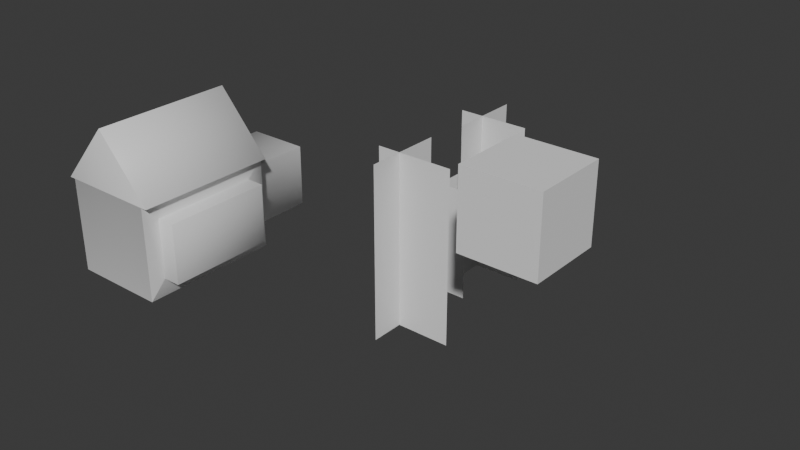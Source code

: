 # Source: House.blend  (saved by Blender 4.3.34; exported with 4.5.12 LTS)
import bpy
from mathutils import Matrix  # noqa: F401  (used for matrix-valued properties, if any)

bpy.ops.wm.read_factory_settings(use_empty=True)
scene = bpy.context.scene
scene.name = 'Scene'

# ---- collections
col_collection = bpy.data.collections.new('Collection'); scene.collection.children.link(col_collection)

# ---- materials (node trees are filled in below, after node groups)
mat_material = bpy.data.materials.new('Material')
mat_material.alpha_threshold = 0.0
mat_material.roughness = 0.5
mat_material.line_color = (0.0, 0.0, 0.0, 1.0)
mat_dach = bpy.data.materials.new('Dach')

# ---- material node trees
mat_material.use_nodes = True; mat_material.node_tree.nodes.clear()
_N = mat_material.node_tree.nodes; _L = mat_material.node_tree.links
n0 = _N.new('ShaderNodeOutputMaterial'); n0.name = 'Material Output'; n0.location = (300, 300)
n1 = _N.new('ShaderNodeBsdfPrincipled'); n1.name = 'Principled BSDF'; n1.location = (10, 300)
n1.inputs[3].default_value = 1.45
_L.new(n1.outputs[0], n0.inputs[0])
n0.is_active_output = True
mat_dach.use_nodes = True; mat_dach.node_tree.nodes.clear()
_N = mat_dach.node_tree.nodes; _L = mat_dach.node_tree.links
n0 = _N.new('ShaderNodeBsdfPrincipled'); n0.name = 'Principled BSDF'; n0.location = (10, 300)
n1 = _N.new('ShaderNodeOutputMaterial'); n1.name = 'Material Output'; n1.location = (300, 300)
_L.new(n0.outputs[0], n1.inputs[0])
n1.is_active_output = True

# ---- world
world_world = bpy.data.worlds.new('World'); scene.world = world_world
world_world.use_nodes = True; world_world.node_tree.nodes.clear()
_N = world_world.node_tree.nodes; _L = world_world.node_tree.links
n0 = _N.new('ShaderNodeOutputWorld'); n0.name = 'World Output'; n0.location = (300, 300)
n1 = _N.new('ShaderNodeBackground'); n1.name = 'Background'; n1.location = (10, 300)
n1.inputs[0].default_value = (0.05088, 0.05088, 0.05088, 1.0)
_L.new(n1.outputs[0], n0.inputs[0])
n0.is_active_output = True
world_world.color = (0.05088, 0.05088, 0.05088)
world_world.sun_shadow_jitter_overblur = 0.0

# ---- meshes
me_cube = bpy.data.meshes.new('Cube')
me_cube.from_pydata([(-0.4453, 1.722, 1.666), (-0.4439, 1.722, 1.667), (-0.4433, 1.723, 1.666), (-0.4443, 1.723, 1.665), (-0.4443, 1.723, 0.3345), (-0.4433, 1.723, 0.3335), (-0.4439, 1.722, 0.3325), (-0.4453, 1.722, 0.3339), (0.8887, 1.723, 1.665), (0.8877, 1.723, 1.666), (0.8883, 1.722, 1.667), (0.8897, 1.722, 1.666), (0.8887, 1.723, 0.3345), (0.8897, 1.722, 0.3339), (0.8883, 1.722, 0.3325), (0.8877, 1.723, 0.3335), (-0.7778, -1.278, 2.0), (-0.7768, -1.278, 1.999), (-0.7778, -1.279, 2.0), (-0.7788, -1.277, 2.0), (-0.7778, -1.278, 2.0), (-0.7768, -1.278, 0.001), (-0.7778, -1.278, 1.192e-07), (-0.7778, -1.278, 1.192e-07), (-0.7768, -1.277, 1.192e-07), (1.223, -0.9178, 1.639), (1.223, -0.9168, 1.64), (1.222, -0.9174, 1.641), (1.222, -0.9188, 1.64), (1.223, -0.9178, 0.3609), (1.222, -0.9188, 0.3604), (1.222, -0.9174, 0.3589), (1.223, -0.9168, 0.3599), (-0.9158, 1.722, 2.0), (-0.9158, 1.721, 2.0), (-0.9161, 1.721, 2.001), (-0.9146, 1.722, 2.001), (1.361, 1.721, 2.001), (1.36, 1.721, 2.0), (1.36, 1.722, 2.0), (1.359, 1.722, 2.001), (-0.9146, -1.278, 2.001), (-0.9161, -1.277, 2.001), (-0.9158, -1.277, 2.0), (-0.9158, -1.278, 2.0), (1.361, -1.277, 2.001), (1.359, -1.278, 2.001), (1.36, -1.278, 2.0), (1.36, -1.277, 2.0), (0.2229, 1.721, 3.294), (0.2222, 1.722, 3.293), (0.2216, 1.721, 3.294), (0.2216, -1.277, 3.294), (0.2222, -1.278, 3.293), (0.2229, -1.277, 3.294), (-0.7778, 1.722, 1.192e-07), (-0.7778, 1.721, 0.001), (-0.7778, 1.722, 1.192e-07), (-0.7778, -1.278, 1.192e-07), (-0.7778, -1.278, 1.192e-07), (-0.7778, -1.277, 0.001), (-0.7778, 1.722, 1.999), (-0.7778, 1.721, 1.999), (-0.7778, 1.721, 2.0), (-0.7788, 1.721, 2.0), (-0.7778, 1.721, 2.0), (-0.7754, 1.722, 1.999), (-0.7768, 1.722, 1.998), (-0.7778, -1.278, 2.0), (-0.7778, -1.278, 2.0), (-0.7778, -1.277, 1.999), (-0.7778, 1.722, 1.192e-07), (-0.7778, 1.722, 1.192e-07), (-0.7768, 1.722, 0.002414), (-0.7754, 1.722, 0.001), (-0.7768, 1.721, 1.192e-07), (1.223, 1.362, 1.639), (1.222, 1.363, 1.64), (1.222, 1.362, 1.641), (1.223, 1.361, 1.64), (1.223, 1.362, 0.3609), (1.223, 1.361, 0.3599), (1.222, 1.362, 0.3589), (1.222, 1.363, 0.3604), (-0.4443, 3.173, 1.665), (-0.4433, 3.173, 1.666), (-0.4433, 3.174, 1.665), (-0.4443, 3.173, 0.3345), (-0.4433, 3.174, 0.3345), (-0.4433, 3.173, 0.3335), (0.8887, 3.173, 1.665), (0.8877, 3.174, 1.665), (0.8877, 3.173, 1.666), (0.8887, 3.173, 0.3345), (0.8877, 3.173, 0.3335), (0.8877, 3.174, 0.3345), (1.221, -1.277, 1.192e-07), (1.222, -1.275, 0.001), (1.222, -1.277, 0.002414), (1.221, -1.278, 0.001), (1.222, -1.277, 1.998), (1.222, -1.275, 1.999), (1.223, -1.277, 2.0), (1.222, -1.279, 2.0), (1.221, -1.278, 1.999), (1.222, 1.721, 1.998), (1.221, 1.722, 1.998), (1.22, 1.722, 1.999), (1.222, 1.721, 2.0), (1.223, 1.721, 2.0), (1.222, 1.72, 1.999), (1.222, 1.721, 0.002414), (1.222, 1.72, 0.001), (1.221, 1.721, 1.192e-07), (1.22, 1.722, 0.001), (1.221, 1.722, 0.002414), (1.599, -0.9178, 0.3609), (1.599, -0.9168, 0.3599), (1.6, -0.9168, 0.3609), (1.599, -0.9178, 1.639), (1.6, -0.9168, 1.639), (1.599, -0.9168, 1.64), (1.599, 1.362, 1.639), (1.599, 1.361, 1.64), (1.6, 1.361, 1.639), (1.599, 1.362, 0.3609), (1.6, 1.361, 0.3609), (1.599, 1.361, 0.3599)], [], [(24, 75, 113, 96), (88, 86, 91, 95), (18, 103, 47, 44), (71, 23, 58, 55), (10, 1, 66, 107), (20, 63, 69), (41, 46, 53), (45, 37, 49, 54), (64, 19, 43, 34), (35, 42, 52, 51), (102, 109, 38, 48), (108, 65, 33, 39), (60, 70, 62, 56), (61, 72, 57), (25, 29, 116, 119), (99, 104, 17, 21), (77, 83, 111, 105), (2, 9, 92, 85), (22, 16, 68, 59), (15, 5, 89, 94), (8, 12, 93, 90), (126, 124, 120, 118), (6, 14, 114, 74), (13, 11, 106, 115), (4, 3, 84, 87), (79, 26, 121, 123), (80, 76, 122, 125), (30, 28, 100, 98), (40, 36, 50), (32, 81, 127, 117), (27, 78, 110, 101), (82, 31, 97, 112), (0, 1, 2, 3), (4, 5, 6, 7), (8, 9, 10, 11), (12, 13, 14, 15), (16, 17, 18, 19, 20), (21, 22, 23, 24), (25, 26, 27, 28), (29, 30, 31, 32), (33, 34, 35, 36), (37, 38, 39, 40), (41, 42, 43, 44), (45, 46, 47, 48), (49, 50, 51), (52, 53, 54), (55, 56, 57), (58, 59, 60), (61, 62, 63, 64, 65, 66, 67), (68, 69, 70), (71, 72, 73, 74, 75), (76, 77, 78, 79), (80, 81, 82, 83), (84, 85, 86), (87, 88, 89), (90, 91, 92), (93, 94, 95), (96, 97, 98, 99), (100, 101, 102, 103, 104), (105, 106, 107, 108, 109, 110), (111, 112, 113, 114, 115), (116, 117, 118), (119, 120, 121), (122, 123, 124), (125, 126, 127), (24, 96, 99, 21), (75, 24, 23, 71), (98, 100, 104, 99), (105, 111, 115, 106), (16, 22, 21, 17), (109, 102, 101, 110), (96, 113, 112, 97), (103, 18, 17, 104), (113, 75, 74, 114), (37, 45, 48, 38), (36, 40, 39, 33), (46, 41, 44, 47), (42, 35, 34, 43), (18, 44, 43, 19), (108, 39, 38, 109), (47, 103, 102, 48), (54, 49, 51, 52), (53, 46, 45, 54), (41, 53, 52, 42), (50, 36, 35, 51), (40, 50, 49, 37), (55, 58, 60, 56), (61, 57, 56, 62), (70, 60, 59, 68), (69, 63, 62, 70), (20, 69, 68, 16), (58, 23, 22, 59), (57, 72, 71, 55), (3, 4, 7, 0), (11, 13, 12, 8), (1, 10, 9, 2), (14, 6, 5, 15), (6, 74, 73, 7), (114, 14, 13, 115), (10, 107, 106, 11), (86, 88, 87, 84), (90, 93, 95, 91), (85, 92, 91, 86), (94, 89, 88, 95), (2, 85, 84, 3), (89, 5, 4, 87), (93, 12, 15, 94), (92, 9, 8, 90), (29, 25, 28, 30), (76, 80, 83, 77), (78, 27, 26, 79), (31, 82, 81, 32), (97, 31, 30, 98), (27, 101, 100, 28), (110, 78, 77, 105), (82, 112, 111, 83), (118, 120, 119, 116), (124, 126, 125, 122), (123, 121, 120, 124), (117, 127, 126, 118), (79, 123, 122, 76), (127, 81, 80, 125), (25, 119, 121, 26), (32, 117, 116, 29), (67, 73, 72, 61), (65, 108, 107, 66), (19, 64, 63, 20), (33, 65, 64, 34), (66, 1, 0, 67), (0, 7, 73, 67)])
me_cube.polygons.foreach_set('use_smooth', [True] * 130)
me_cube.polygons.foreach_set('material_index', [0, 0, 0, 0, 0, 0, 1, 1, 0, 1, 0, 0, 0, 0, 0, 0, 0, 0, 0, 0, 0, 0, 0, 0, 0, 0, 0, 0, 1, 0, 0, 0, 0, 0, 0, 0, 0, 0, 0, 0, 0, 1, 1, 1, 1, 1, 0, 0, 0, 0, 0, 0, 0, 0, 0, 0, 0, 0, 0, 0, 0, 0, 0, 0, 0, 0, 0, 0, 0, 0, 0, 0, 0, 0, 1, 1, 1, 1, 0, 0, 0, 1, 1, 1, 1, 1, 0, 0, 0, 0, 0, 0, 0, 0, 0, 0, 0, 0, 0, 0, 0, 0, 0, 0, 0, 0, 0, 0, 0, 0, 0, 0, 0, 0, 0, 0, 0, 0, 0, 0, 0, 0, 0, 0, 0, 0, 0, 0, 0, 0])
_uv = me_cube.uv_layers.new(name='UVMap')
_uv.uv.foreach_set('vector', [0.1251, 0.5001, 0.3749, 0.5001, 0.3749, 0.7499, 0.1251, 0.7499, 0.4168, 0.5418, 0.5832, 0.5418, 0.5832, 0.7082, 0.4168, 0.7082, 0.6245, -127.7, -2.289e-05, -30.38, 0.625, 0.0, 0.625, 0.25, 0.375, 0.5, 0.125, 0.5, 0.125, 0.5, 0.375, 0.5, 0.5834, 0.7083, 0.5834, 0.5417, 0.6249, 0.5003, 0.6249, 0.7497, 0.625, 0.25, 0.625, 0.4999, 0.625, 0.25, 0.625, 0.2499, 0.625, 0.0003392, 0.625, 0.2499, 0.625, 0.9999, 0.625, 0.7501, 0.625, 0.7501, 0.625, 0.9999, 0.625, 0.4999, 0.625, 0.2501, 0.625, 0.2501, 0.625, 0.4999, 0.625, 0.4999, 0.625, 0.2501, 0.625, 0.2501, 0.625, 0.4999, 0.625, 0.9999, 0.625, 0.7501, 0.625, 0.7501, 0.625, 0.9999, 0.6255, -127.2, -2.289e-05, -30.38, 0.625, 0.5, 0.625, 0.75, 0.3751, 0.2501, 0.6249, 0.2501, 0.6249, 0.4999, 0.3751, 0.4999, 0.0, 0.0, 0.0, 0.0, 0.0, 0.0, 0.5799, 0.97, 0.4201, 0.97, 0.4201, 0.97, 0.5799, 0.97, 0.3751, 0.000125, 0.6249, 0.000125, 0.6249, 0.2499, 0.3751, 0.2499, 0.58, 0.7799, 0.42, 0.7799, 0.3753, 0.7501, 0.6247, 0.7501, 0.5833, 0.5418, 0.5833, 0.7082, 0.5833, 0.7082, 0.5833, 0.5418, 0.375, 0.25, 0.625, 0.25, 0.625, 0.25, 0.375, 0.25, 0.4167, 0.7082, 0.4167, 0.5418, 0.4167, 0.5418, 0.4167, 0.7082, 0.5832, 0.7083, 0.4168, 0.7083, 0.4168, 0.7083, 0.5832, 0.7083, 0.4201, 0.7801, 0.5799, 0.7801, 0.5799, 0.9699, 0.4201, 0.9699, 0.4166, 0.5417, 0.4166, 0.7083, 0.3751, 0.7497, 0.3751, 0.5003, 0.4167, 0.7084, 0.5833, 0.7084, 0.6247, 0.7499, 0.3753, 0.7499, 0.4168, 0.5417, 0.5832, 0.5417, 0.5832, 0.5417, 0.4168, 0.5417, 0.58, 0.7801, 0.58, 0.9699, 0.58, 0.9699, 0.58, 0.7801, 0.4201, 0.78, 0.5799, 0.78, 0.5799, 0.78, 0.4201, 0.78, 0.42, 0.9701, 0.58, 0.9701, 0.6247, 0.9999, 0.3753, 0.9999, 0.625, 0.7499, 0.625, 0.5003, 0.625, 0.7499, 0.42, 0.9699, 0.42, 0.7801, 0.42, 0.7801, 0.42, 0.9699, 0.5801, 0.97, 0.5801, 0.78, 0.6249, 0.7502, 0.6249, 0.9998, 0.4199, 0.78, 0.4199, 0.97, 0.3751, 0.9998, 0.3751, 0.7502, 0.5833, 0.5416, 0.5834, 0.5417, 0.5833, 0.5418, 0.5832, 0.5417, 0.4168, 0.5417, 0.4167, 0.5418, 0.4166, 0.5417, 0.4167, 0.5416, 0.5832, 0.7083, 0.5833, 0.7082, 0.5834, 0.7083, 0.5833, 0.7084, 0.4168, 0.7083, 0.4167, 0.7084, 0.4166, 0.7083, 0.4167, 0.7082, 0.625, 0.25, 0.6249, 0.2499, 0.6245, -127.7, 0.625, 0.2501, 0.625, 0.25, 0.3751, 0.25, 0.375, 0.25, 0.375, 0.25, 0.375, 0.25, 0.5799, 0.97, 0.58, 0.9699, 0.5801, 0.97, 0.58, 0.9701, 0.4201, 0.97, 0.42, 0.9701, 0.4199, 0.97, 0.42, 0.9699, 0.625, 0.5, 0.625, 0.4999, 0.625, 0.4999, 0.625, 0.5, 0.625, 0.7501, 0.625, 0.7501, 0.625, 0.75, 0.625, 0.7499, 0.625, 0.2499, 0.625, 0.2501, 0.625, 0.2501, 0.625, 0.25, 0.625, 0.000145, 0.625, 0.0003392, 0.625, 0.0001098, 0.625, 0.0001098, 0.625, 0.75, 0.625, 0.7499, 0.625, 0.7499, 0.625, 0.2501, 0.625, 0.25, 0.625, 0.2501, 0.375, 0.5, 0.3749, 0.5, 0.375, 0.5, 0.125, 0.5, 0.125, 0.5, 0.1251, 0.5, 0.6249, 0.5, 0.6249, 0.4999, 0.625, 0.4999, 0.625, 0.4999, 0.625, 0.4999, 0.6249, 0.5, 0.6247, 0.5, 0.625, 0.25, 0.625, 0.25, 0.6249, 0.2501, 0.375, 0.5, 0.375, 0.5, 0.375, 0.5, 0.375, 0.5, 0.3749, 0.5, 0.5799, 0.78, 0.58, 0.7799, 0.5801, 0.78, 0.58, 0.7801, 0.4201, 0.78, 0.42, 0.7801, 0.4199, 0.78, 0.42, 0.7799, 0.5832, 0.5417, 0.5833, 0.5418, 0.5832, 0.5418, 0.4168, 0.5417, 0.4168, 0.5418, 0.4167, 0.5418, 0.5832, 0.7083, 0.5832, 0.7082, 0.5833, 0.7082, 0.4168, 0.7083, 0.4167, 0.7082, 0.4168, 0.7082, 0.1251, 0.7499, 0.1252, 0.75, 0.1251, 0.75, 0.125, 0.7499, 0.6247, 0.9999, 0.6248, 0.9999, 0.6249, 1.0, 0.625, 1.0, 0.6249, 1.0, 0.6247, 0.7501, 0.6247, 0.7499, 0.6249, 0.7497, 0.6255, -127.2, 0.625, 0.7501, 0.6249, 0.7502, 0.3752, 0.7501, 0.3751, 0.7502, 0.375, 0.7501, 0.3751, 0.75, 0.3752, 0.7501, 0.4201, 0.97, 0.42, 0.9699, 0.4201, 0.9699, 0.5799, 0.97, 0.5799, 0.9699, 0.58, 0.9699, 0.5799, 0.78, 0.58, 0.7801, 0.5799, 0.7801, 0.4201, 0.78, 0.4201, 0.7801, 0.42, 0.7801, 0.1251, 0.5001, 0.1251, 0.7499, 0.125, 0.7499, 0.125, 0.5001, 0.3749, 0.5001, 0.1251, 0.5001, 0.125, 0.5, 0.375, 0.5, 0.3753, 0.0, 0.6247, 0.0, 0.6249, 0.000125, 0.3751, 0.000125, 0.6247, 0.7501, 0.3753, 0.7501, 0.3753, 0.7499, 0.6247, 0.7499, 0.625, 0.25, 0.375, 0.25, 0.3751, 0.2499, 0.6249, 0.2499, 0.625, 0.7501, 0.625, 0.9999, 0.6249, 0.9998, 0.6249, 0.7502, 0.1251, 0.7499, 0.3749, 0.7499, 0.3748, 0.75, 0.1252, 0.75, -2.289e-05, -30.38, 0.6245, -127.7, 0.6249, 0.2499, 0.6249, 0.000125, 0.3749, 0.7499, 0.3749, 0.5001, 0.3751, 0.5003, 0.3751, 0.7497, 0.625, 0.7501, 0.625, 0.9999, 0.625, 0.9999, 0.625, 0.7501, 0.625, 0.5003, 0.625, 0.7499, 0.625, 0.75, 0.625, 0.5, 0.625, 0.0003392, 0.625, 0.2499, 0.625, 0.25, 0.625, 0.0, 0.625, 0.2501, 0.625, 0.4999, 0.625, 0.4999, 0.625, 0.2501, 0.6245, -127.7, 0.625, 0.25, 0.625, 0.2501, 0.625, 0.2501, 0.6255, -127.2, 0.625, 0.75, 0.625, 0.7501, 0.625, 0.7501, 0.625, 0.0, -2.289e-05, -30.38, 0.625, 0.0, 0.625, 0.0, 0.625, 0.2501, 0.625, 0.4999, 0.625, 0.4999, 0.625, 0.2501, 0.625, 0.2499, 0.625, 0.0003392, 0.625, 0.0001449, 0.625, 0.2499, 0.625, 0.2499, 0.625, 0.2499, 0.625, 0.2501, 0.625, 0.2501, 0.625, 0.5, 0.625, 0.5, 0.625, 0.4999, 0.625, 0.4999, 0.625, 0.7499, 0.625, 0.7499, 0.625, 0.7501, 0.625, 0.7501, 0.375, 0.5, 0.125, 0.5, 0.1251, 0.5, 0.3749, 0.5, 0.6249, 0.5, 0.375, 0.5, 0.3751, 0.4999, 0.6249, 0.4999, 0.6249, 0.2501, 0.3751, 0.2501, 0.375, 0.25, 0.625, 0.25, 0.625, 0.25, 0.625, 0.4999, 0.6249, 0.4999, 0.6249, 0.2501, 0.625, 0.25, 0.625, 0.25, 0.625, 0.25, 0.625, 0.25, 0.125, 0.5, 0.125, 0.5, 0.125, 0.5, 0.125, 0.5, 0.375, 0.5, 0.375, 0.5, 0.375, 0.5, 0.375, 0.5, 0.5832, 0.5417, 0.4168, 0.5417, 0.4167, 0.5416, 0.5833, 0.5416, 0.5833, 0.7084, 0.4167, 0.7084, 0.4168, 0.7083, 0.5832, 0.7083, 0.5834, 0.5417, 0.5834, 0.7083, 0.5833, 0.7082, 0.5833, 0.5418, 0.4166, 0.7083, 0.4166, 0.5417, 0.4167, 0.5418, 0.4167, 0.7082, 0.4166, 0.5417, 0.3751, 0.5003, 0.3753, 0.5001, 0.4167, 0.5416, 0.3751, 0.7497, 0.4166, 0.7083, 0.4167, 0.7084, 0.3753, 0.7499, 0.5834, 0.7083, 0.6249, 0.7497, 0.6247, 0.7499, 0.5833, 0.7084, 0.5832, 0.5418, 0.4168, 0.5418, 0.4168, 0.5417, 0.5832, 0.5417, 0.5832, 0.7083, 0.4168, 0.7083, 0.4168, 0.7082, 0.5832, 0.7082, 0.5833, 0.5418, 0.5833, 0.7082, 0.5832, 0.7082, 0.5832, 0.5418, 0.4167, 0.7082, 0.4167, 0.5418, 0.4168, 0.5418, 0.4168, 0.7082, 0.5833, 0.5418, 0.5833, 0.5418, 0.5832, 0.5417, 0.5832, 0.5417, 0.4167, 0.5418, 0.4167, 0.5418, 0.4168, 0.5417, 0.4168, 0.5417, 0.4168, 0.7083, 0.4168, 0.7083, 0.4167, 0.7082, 0.4167, 0.7082, 0.5833, 0.7082, 0.5833, 0.7082, 0.5832, 0.7083, 0.5832, 0.7083, 0.4201, 0.97, 0.5799, 0.97, 0.58, 0.9701, 0.42, 0.9701, 0.5799, 0.78, 0.4201, 0.78, 0.42, 0.7799, 0.58, 0.7799, 0.5801, 0.78, 0.5801, 0.97, 0.58, 0.9699, 0.58, 0.7801, 0.4199, 0.97, 0.4199, 0.78, 0.42, 0.7801, 0.42, 0.9699, 0.3751, 0.9998, 0.4199, 0.97, 0.42, 0.9701, 0.3753, 0.9999, 0.5801, 0.97, 0.6249, 0.9998, 0.6247, 0.9999, 0.58, 0.9701, 0.6249, 0.7502, 0.5801, 0.78, 0.58, 0.7799, 0.6247, 0.7501, 0.4199, 0.78, 0.3751, 0.7502, 0.3753, 0.7501, 0.42, 0.7799, 0.4201, 0.9699, 0.5799, 0.9699, 0.5799, 0.97, 0.4201, 0.97, 0.5799, 0.7801, 0.4201, 0.7801, 0.4201, 0.78, 0.5799, 0.78, 0.58, 0.7801, 0.58, 0.9699, 0.5799, 0.9699, 0.5799, 0.7801, 0.42, 0.9699, 0.42, 0.7801, 0.4201, 0.7801, 0.4201, 0.9699, 0.58, 0.7801, 0.58, 0.7801, 0.5799, 0.78, 0.5799, 0.78, 0.42, 0.7801, 0.42, 0.7801, 0.4201, 0.78, 0.4201, 0.78, 0.5799, 0.97, 0.5799, 0.97, 0.58, 0.9699, 0.58, 0.9699, 0.42, 0.9699, 0.42, 0.9699, 0.4201, 0.97, 0.4201, 0.97, 0.6247, 0.5001, 0.3753, 0.5001, 0.375, 0.5, 0.6249, 0.5, -2.289e-05, -30.38, 0.6255, -127.2, 0.6249, 0.7497, 0.6249, 0.5003, 0.625, 0.2501, 0.625, 0.4999, 0.625, 0.4999, 0.625, 0.25, 0.625, 0.5, -2.289e-05, -30.38, 0.625, 0.4999, 0.625, 0.4999, 0.6249, 0.5003, 0.5834, 0.5417, 0.5833, 0.5416, 0.6247, 0.5001, 0.5833, 0.5416, 0.4167, 0.5416, 0.3753, 0.5001, 0.6247, 0.5001])
me_cube.materials.append(mat_material)
me_cube.materials.append(mat_dach)
me_cube.use_mirror_vertex_groups = False
me_cube.update()
me_cube_001 = bpy.data.meshes.new('Cube.001')
me_cube_001.from_pydata([(-1.0, -1.0, -1.0), (-1.0, -1.0, 1.0), (-1.0, 1.0, -1.0), (-1.0, 1.0, 1.0), (1.0, -1.0, -1.0), (1.0, -1.0, 1.0), (1.0, 1.0, -1.0), (1.0, 1.0, 1.0)], [], [(0, 1, 3, 2), (2, 3, 7, 6), (6, 7, 5, 4), (4, 5, 1, 0), (2, 6, 4, 0), (7, 3, 1, 5)])
_uv = me_cube_001.uv_layers.new(name='UVMap')
_uv.uv.foreach_set('vector', [0.375, 0.0, 0.625, 0.0, 0.625, 0.25, 0.375, 0.25, 0.375, 0.25, 0.625, 0.25, 0.625, 0.5, 0.375, 0.5, 0.375, 0.5, 0.625, 0.5, 0.625, 0.75, 0.375, 0.75, 0.375, 0.75, 0.625, 0.75, 0.625, 1.0, 0.375, 1.0, 0.125, 0.5, 0.375, 0.5, 0.375, 0.75, 0.125, 0.75, 0.625, 0.5, 0.875, 0.5, 0.875, 0.75, 0.625, 0.75])
me_cube_001.update()
me_plane = bpy.data.meshes.new('Plane')
me_plane.from_pydata([(-3.478, -1.0, 1.871e-07), (1.0, -1.0, 0.0), (-3.478, 1.0, 1.871e-07), (1.0, 1.0, 0.0), (-1.93, 1.205, -0.341), (0.9906, 1.205, -0.341), (-1.93, 2.51, -0.341), (0.9906, 2.51, -0.341), (-3.186, 2.581, -0.3083), (1.001, 2.581, -0.3083), (-3.186, 4.451, -0.3083), (1.001, 4.451, -0.3083), (-3.478, -0.1342, 1.407), (1.0, -0.1342, 1.407), (-3.478, -0.1342, -0.593), (1.0, -0.1342, -0.593), (-1.93, 1.806, 0.4336), (0.9906, 1.806, 0.4336), (-1.93, 1.806, -0.8709), (0.9906, 1.806, -0.8709), (-3.186, 3.41, 0.9466), (1.001, 3.41, 0.9466), (-3.186, 3.41, -0.9233), (1.001, 3.41, -0.9233)], [], [(0, 1, 3, 2), (4, 5, 7, 6), (8, 9, 11, 10), (12, 13, 15, 14), (16, 17, 19, 18), (20, 21, 23, 22)])
_uv = me_plane.uv_layers.new(name='UVMap')
_uv.uv.foreach_set('vector', [0.0, 0.0, 1.0, 0.0, 1.0, 1.0, 0.0, 1.0, 0.0, 0.0, 1.0, 0.0, 1.0, 1.0, 0.0, 1.0, 0.0, 0.0, 1.0, 0.0, 1.0, 1.0, 0.0, 1.0, 0.0, 0.0, 1.0, 0.0, 1.0, 1.0, 0.0, 1.0, 0.0, 0.0, 1.0, 0.0, 1.0, 1.0, 0.0, 1.0, 0.0, 0.0, 1.0, 0.0, 1.0, 1.0, 0.0, 1.0])
me_plane.update()

# ---- objects
ob_cube = bpy.data.objects.new('Cube', me_cube)
ob_cube_001 = bpy.data.objects.new('Cube.001', me_cube_001)
ob_plane = bpy.data.objects.new('Plane', me_plane)

# ---- transforms, parenting, visibility, modifiers, constraints
ob_cube.location = (0.0, 0.0, 0.0)
ob_cube.lock_rotations_4d = False
ob_cube.empty_display_type = 'ARROWS'
ob_cube.lineart.crease_threshold = 0.0
ob_cube_001.location = (5.503, 4.951, 1.026)
ob_plane.location = (2.026, 5.238, -2.27)
ob_plane.rotation_euler = (-0.0, 1.571, 0.0)

# ---- collection membership
col_collection.objects.link(ob_cube)
col_collection.objects.link(ob_cube_001)
col_collection.objects.link(ob_plane)

# ---- scene / render settings (as saved in the file)
scene.frame_start = 1; scene.frame_end = 250; scene.frame_set(1)
scene.render.engine = 'BLENDER_EEVEE_NEXT'
bpy.context.view_layer.update()

# ---- added for rendering (the .blend has no active camera and no usable light): camera, sun
cam_auto = bpy.data.cameras.new('AutoCamera')
cam_auto.lens = 50.0
cam_auto.sensor_width = 36.0
cam_auto.clip_end = 1000.0
ob_auto_camera = bpy.data.objects.new('AutoCamera', cam_auto)
scene.collection.objects.link(ob_auto_camera)
ob_auto_camera.location = (16.4672, -12.2036, 10.951)
ob_auto_camera.rotation_euler = (1.09748, -7.21219e-08, 0.694738)
scene.camera = ob_auto_camera
light_auto_sun = bpy.data.lights.new('AutoSun', 'SUN')
light_auto_sun.energy = 3.0
light_auto_sun.angle = 0.0523599
ob_auto_sun = bpy.data.objects.new('AutoSun', light_auto_sun)
scene.collection.objects.link(ob_auto_sun)
ob_auto_sun.rotation_euler = (0.872665, 0.174533, 0.523599)
bpy.context.view_layer.update()
